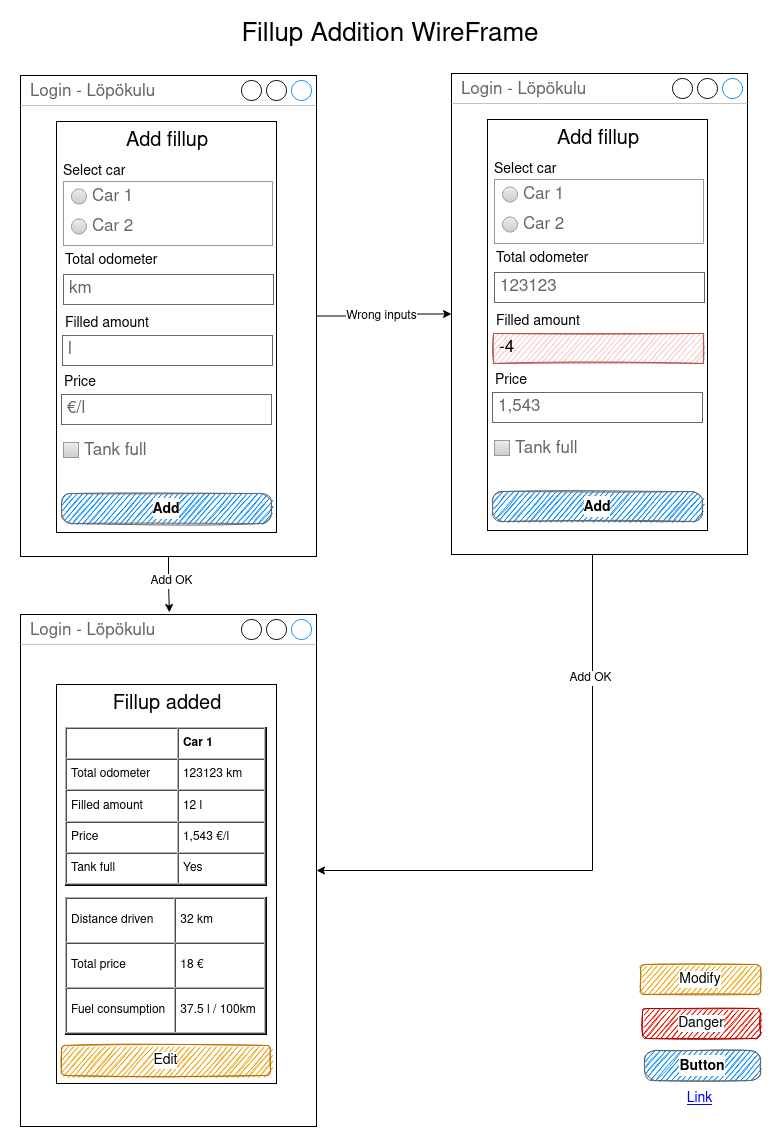

The diagram above was exported from draw.io. Its source (the exported page's mxGraphModel, read from the mxfile embedded in the PNG):
<mxGraphModel dx="795" dy="655" grid="0" gridSize="10" guides="1" tooltips="1" connect="1" arrows="1" fold="1" page="1" pageScale="1" pageWidth="827" pageHeight="1169" math="0" shadow="0">
  <root>
    <mxCell id="0" />
    <mxCell id="1" parent="0" />
    <mxCell id="o5yx3U2SduB-E6GO2qZT-2" value="Fillup Addition WireFrame" style="text;html=1;strokeColor=none;fillColor=none;align=center;verticalAlign=middle;whiteSpace=wrap;rounded=0;fontSize=26;" parent="1" vertex="1">
      <mxGeometry x="44" y="30" width="740" height="20" as="geometry" />
    </mxCell>
    <mxCell id="o5yx3U2SduB-E6GO2qZT-26" value="" style="edgeStyle=elbowEdgeStyle;elbow=vertical;endArrow=classic;html=1;fontSize=14;entryX=0.503;entryY=-0.004;entryDx=0;entryDy=0;entryPerimeter=0;" parent="1" source="o5yx3U2SduB-E6GO2qZT-1" target="o5yx3U2SduB-E6GO2qZT-14" edge="1">
      <mxGeometry width="50" height="50" relative="1" as="geometry">
        <mxPoint x="390" y="600" as="sourcePoint" />
        <mxPoint x="395" y="556" as="targetPoint" />
      </mxGeometry>
    </mxCell>
    <mxCell id="o5yx3U2SduB-E6GO2qZT-29" value="Add OK" style="edgeLabel;html=1;align=center;verticalAlign=middle;resizable=0;points=[];fontSize=12;" parent="o5yx3U2SduB-E6GO2qZT-26" vertex="1" connectable="0">
      <mxGeometry x="-0.3331" y="2" relative="1" as="geometry">
        <mxPoint y="5" as="offset" />
      </mxGeometry>
    </mxCell>
    <mxCell id="o5yx3U2SduB-E6GO2qZT-32" value="&lt;font style=&quot;font-size: 14px&quot;&gt;Link&lt;/font&gt;" style="shape=rectangle;strokeColor=none;fillColor=none;linkText=;fontSize=14;fontColor=#0000ff;fontStyle=4;html=1;align=center;container=0;" parent="1" vertex="1">
      <mxGeometry x="668" y="1088" width="110" height="30" as="geometry" />
    </mxCell>
    <mxCell id="o5yx3U2SduB-E6GO2qZT-33" value="&lt;font style=&quot;font-size: 14px&quot;&gt;Button&lt;/font&gt;" style="strokeWidth=1;shadow=0;dashed=0;align=center;html=1;shape=mxgraph.mockup.buttons.button;strokeColor=#666666;mainText=;buttonStyle=round;fontSize=17;fontStyle=1;fillColor=#008cff;whiteSpace=wrap;container=0;labelBackgroundColor=#ffffff;sketch=1;" parent="1" vertex="1">
      <mxGeometry x="668" y="1055" width="116" height="30" as="geometry" />
    </mxCell>
    <mxCell id="o5yx3U2SduB-E6GO2qZT-34" value="&lt;span&gt;Danger&lt;/span&gt;" style="rounded=1;whiteSpace=wrap;html=1;labelBackgroundColor=#ffffff;fontSize=14;align=center;fillColor=#e51400;strokeColor=#B20000;fontStyle=0;sketch=1;" parent="1" vertex="1">
      <mxGeometry x="666" y="1013" width="118" height="30" as="geometry" />
    </mxCell>
    <mxCell id="V3c5dvQuZX9lrfuIv1y8-31" style="edgeStyle=orthogonalEdgeStyle;rounded=0;orthogonalLoop=1;jettySize=auto;html=1;" parent="1" source="o5yx3U2SduB-E6GO2qZT-1" target="V3c5dvQuZX9lrfuIv1y8-16" edge="1">
      <mxGeometry relative="1" as="geometry" />
    </mxCell>
    <mxCell id="V3c5dvQuZX9lrfuIv1y8-32" value="Wrong inputs" style="edgeLabel;html=1;align=center;verticalAlign=middle;resizable=0;points=[];fontSize=12;" parent="V3c5dvQuZX9lrfuIv1y8-31" vertex="1" connectable="0">
      <mxGeometry x="0.1971" y="2" relative="1" as="geometry">
        <mxPoint x="-16" y="4" as="offset" />
      </mxGeometry>
    </mxCell>
    <mxCell id="o5yx3U2SduB-E6GO2qZT-1" value="Login - Löpökulu" style="strokeWidth=1;shadow=0;dashed=0;align=center;html=1;shape=mxgraph.mockup.containers.window;align=left;verticalAlign=top;spacingLeft=8;strokeColor2=#008cff;strokeColor3=#c4c4c4;fontColor=#666666;mainText=;fontSize=17;labelBackgroundColor=none;" parent="1" vertex="1">
      <mxGeometry x="44" y="80" width="296" height="481" as="geometry" />
    </mxCell>
    <mxCell id="o5yx3U2SduB-E6GO2qZT-4" value="" style="rounded=0;whiteSpace=wrap;html=1;fontSize=26;align=center;" parent="1" vertex="1">
      <mxGeometry x="80" y="126" width="220" height="411" as="geometry" />
    </mxCell>
    <mxCell id="o5yx3U2SduB-E6GO2qZT-5" value="Add fillup" style="text;html=1;strokeColor=none;fillColor=none;align=center;verticalAlign=middle;whiteSpace=wrap;rounded=0;fontSize=20;" parent="1" vertex="1">
      <mxGeometry x="96" y="136" width="190" height="20" as="geometry" />
    </mxCell>
    <mxCell id="o5yx3U2SduB-E6GO2qZT-6" value="Total odometer" style="text;html=1;strokeColor=none;fillColor=none;align=left;verticalAlign=middle;whiteSpace=wrap;rounded=0;fontSize=14;" parent="1" vertex="1">
      <mxGeometry x="87" y="255" width="200" height="20" as="geometry" />
    </mxCell>
    <mxCell id="o5yx3U2SduB-E6GO2qZT-7" value="Filled amount" style="text;html=1;strokeColor=none;fillColor=none;align=left;verticalAlign=middle;whiteSpace=wrap;rounded=0;fontSize=14;" parent="1" vertex="1">
      <mxGeometry x="87" y="318" width="200" height="20" as="geometry" />
    </mxCell>
    <mxCell id="o5yx3U2SduB-E6GO2qZT-8" value="km" style="strokeWidth=1;shadow=0;dashed=0;align=center;html=1;shape=mxgraph.mockup.text.textBox;fontColor=#666666;align=left;fontSize=17;spacingLeft=4;spacingTop=-3;strokeColor=#666666;mainText=" parent="1" vertex="1">
      <mxGeometry x="87" y="279" width="210" height="30" as="geometry" />
    </mxCell>
    <mxCell id="o5yx3U2SduB-E6GO2qZT-10" value="&lt;font style=&quot;font-size: 14px&quot;&gt;Add&lt;/font&gt;" style="strokeWidth=1;shadow=0;dashed=0;align=center;html=1;shape=mxgraph.mockup.buttons.button;strokeColor=#666666;mainText=;buttonStyle=round;fontSize=17;fontStyle=1;fillColor=#008cff;whiteSpace=wrap;labelBackgroundColor=#ffffff;sketch=1;" parent="1" vertex="1">
      <mxGeometry x="85" y="498" width="210" height="30" as="geometry" />
    </mxCell>
    <mxCell id="V3c5dvQuZX9lrfuIv1y8-1" value="" style="strokeWidth=1;shadow=0;dashed=0;align=center;html=1;shape=mxgraph.mockup.forms.rrect;rSize=0;strokeColor=#999999;fillColor=#ffffff;recursiveResize=0;" parent="1" vertex="1">
      <mxGeometry x="87" y="186" width="209" height="64" as="geometry" />
    </mxCell>
    <mxCell id="V3c5dvQuZX9lrfuIv1y8-2" value="Car 1" style="shape=ellipse;rSize=0;fillColor=#eeeeee;strokeColor=#999999;gradientColor=#cccccc;html=1;align=left;spacingLeft=4;fontSize=17;fontColor=#666666;labelPosition=right;" parent="V3c5dvQuZX9lrfuIv1y8-1" vertex="1">
      <mxGeometry x="8" y="7.5" width="15" height="15" as="geometry" />
    </mxCell>
    <mxCell id="V3c5dvQuZX9lrfuIv1y8-3" value="Car 2" style="shape=ellipse;rSize=0;fillColor=#eeeeee;strokeColor=#999999;gradientColor=#cccccc;html=1;align=left;spacingLeft=4;fontSize=17;fontColor=#666666;labelPosition=right;" parent="V3c5dvQuZX9lrfuIv1y8-1" vertex="1">
      <mxGeometry x="8" y="37.5" width="15" height="15" as="geometry" />
    </mxCell>
    <mxCell id="V3c5dvQuZX9lrfuIv1y8-7" value="Select car" style="text;html=1;strokeColor=none;fillColor=none;align=left;verticalAlign=middle;whiteSpace=wrap;rounded=0;fontSize=14;" parent="1" vertex="1">
      <mxGeometry x="85" y="166" width="200" height="20" as="geometry" />
    </mxCell>
    <mxCell id="V3c5dvQuZX9lrfuIv1y8-8" value="l" style="strokeWidth=1;shadow=0;dashed=0;align=center;html=1;shape=mxgraph.mockup.text.textBox;fontColor=#666666;align=left;fontSize=17;spacingLeft=4;spacingTop=-3;strokeColor=#666666;mainText=" parent="1" vertex="1">
      <mxGeometry x="86" y="340" width="210" height="30" as="geometry" />
    </mxCell>
    <mxCell id="V3c5dvQuZX9lrfuIv1y8-9" value="Price" style="text;html=1;strokeColor=none;fillColor=none;align=left;verticalAlign=middle;whiteSpace=wrap;rounded=0;fontSize=14;" parent="1" vertex="1">
      <mxGeometry x="86" y="377" width="200" height="20" as="geometry" />
    </mxCell>
    <mxCell id="V3c5dvQuZX9lrfuIv1y8-10" value="€/l" style="strokeWidth=1;shadow=0;dashed=0;align=center;html=1;shape=mxgraph.mockup.text.textBox;fontColor=#666666;align=left;fontSize=17;spacingLeft=4;spacingTop=-3;strokeColor=#666666;mainText=" parent="1" vertex="1">
      <mxGeometry x="85" y="399" width="210" height="30" as="geometry" />
    </mxCell>
    <mxCell id="V3c5dvQuZX9lrfuIv1y8-11" value="Tank full" style="strokeWidth=1;shadow=0;dashed=0;align=center;html=1;shape=mxgraph.mockup.forms.rrect;rSize=0;fillColor=#eeeeee;strokeColor=#999999;gradientColor=#cccccc;align=left;spacingLeft=4;fontSize=17;fontColor=#666666;labelPosition=right;" parent="1" vertex="1">
      <mxGeometry x="87" y="447" width="15" height="15" as="geometry" />
    </mxCell>
    <mxCell id="o5yx3U2SduB-E6GO2qZT-14" value="Login - Löpökulu" style="strokeWidth=1;shadow=0;dashed=0;align=center;html=1;shape=mxgraph.mockup.containers.window;align=left;verticalAlign=top;spacingLeft=8;strokeColor2=#008cff;strokeColor3=#c4c4c4;fontColor=#666666;mainText=;fontSize=17;labelBackgroundColor=none;" parent="1" vertex="1">
      <mxGeometry x="44" y="619" width="296" height="512" as="geometry" />
    </mxCell>
    <mxCell id="o5yx3U2SduB-E6GO2qZT-16" value="" style="rounded=0;whiteSpace=wrap;html=1;fontSize=26;align=center;container=0;" parent="1" vertex="1">
      <mxGeometry x="80" y="689" width="220" height="399" as="geometry" />
    </mxCell>
    <mxCell id="o5yx3U2SduB-E6GO2qZT-17" value="Fillup added" style="text;html=1;strokeColor=none;fillColor=none;align=center;verticalAlign=middle;whiteSpace=wrap;rounded=0;fontSize=20;container=0;" parent="1" vertex="1">
      <mxGeometry x="96" y="699" width="190" height="20" as="geometry" />
    </mxCell>
    <mxCell id="o5yx3U2SduB-E6GO2qZT-31" value="Modify" style="rounded=1;whiteSpace=wrap;html=1;labelBackgroundColor=#ffffff;fontSize=14;align=center;fillColor=#f0a30a;strokeColor=#BD7000;labelBorderColor=none;shadow=0;glass=0;sketch=1;fontStyle=0;fontColor=#000000;" parent="1" vertex="1">
      <mxGeometry x="664" y="969" width="120" height="30" as="geometry" />
    </mxCell>
    <mxCell id="V3c5dvQuZX9lrfuIv1y8-12" value="Edit" style="rounded=1;whiteSpace=wrap;html=1;labelBackgroundColor=#ffffff;fontSize=14;align=center;fillColor=#f0a30a;strokeColor=#BD7000;labelBorderColor=none;shadow=0;glass=0;sketch=1;fontStyle=0;fontColor=#000000;" parent="1" vertex="1">
      <mxGeometry x="85" y="1050" width="209" height="30" as="geometry" />
    </mxCell>
    <mxCell id="V3c5dvQuZX9lrfuIv1y8-13" value="&lt;table cellpadding=&quot;4&quot; cellspacing=&quot;0&quot; border=&quot;1&quot; style=&quot;font-size: 1em ; width: 100% ; height: 100%&quot;&gt;&lt;tbody&gt;&lt;tr&gt;&lt;th&gt;&lt;/th&gt;&lt;th&gt;Car 1&lt;/th&gt;&lt;/tr&gt;&lt;tr&gt;&lt;td&gt;Total odometer&lt;/td&gt;&lt;td&gt;123123 km&lt;/td&gt;&lt;/tr&gt;&lt;tr&gt;&lt;td&gt;Filled amount&lt;/td&gt;&lt;td&gt;12 l&lt;/td&gt;&lt;/tr&gt;&lt;tr&gt;&lt;td&gt;Price&lt;/td&gt;&lt;td&gt;1,543 €/l&lt;/td&gt;&lt;/tr&gt;&lt;tr&gt;&lt;td&gt;Tank full&lt;/td&gt;&lt;td&gt;Yes&lt;/td&gt;&lt;/tr&gt;&lt;/tbody&gt;&lt;/table&gt; " style="verticalAlign=top;align=left;overflow=fill;fontSize=12;fontFamily=Helvetica;html=1" parent="1" vertex="1">
      <mxGeometry x="89" y="732" width="201" height="158" as="geometry" />
    </mxCell>
    <mxCell id="V3c5dvQuZX9lrfuIv1y8-15" value="&lt;table cellpadding=&quot;4&quot; cellspacing=&quot;0&quot; border=&quot;1&quot; style=&quot;font-size: 1em ; width: 100% ; height: 100%&quot;&gt;&lt;tbody&gt;&lt;tr&gt;&lt;td&gt;Distance driven&lt;/td&gt;&lt;td&gt;32 km&lt;/td&gt;&lt;/tr&gt;&lt;tr&gt;&lt;td&gt;Total price&lt;/td&gt;&lt;td&gt;18 €&lt;/td&gt;&lt;/tr&gt;&lt;tr&gt;&lt;td&gt;Fuel consumption&lt;/td&gt;&lt;td&gt;37.5 l / 100km&lt;/td&gt;&lt;/tr&gt;&lt;/tbody&gt;&lt;/table&gt; " style="verticalAlign=top;align=left;overflow=fill;fontSize=12;fontFamily=Helvetica;html=1" parent="1" vertex="1">
      <mxGeometry x="89" y="902" width="201" height="137" as="geometry" />
    </mxCell>
    <mxCell id="V3c5dvQuZX9lrfuIv1y8-33" style="edgeStyle=orthogonalEdgeStyle;rounded=0;orthogonalLoop=1;jettySize=auto;html=1;fontSize=12;" parent="1" source="V3c5dvQuZX9lrfuIv1y8-16" target="o5yx3U2SduB-E6GO2qZT-14" edge="1">
      <mxGeometry relative="1" as="geometry">
        <Array as="points">
          <mxPoint x="616" y="875" />
        </Array>
      </mxGeometry>
    </mxCell>
    <mxCell id="V3c5dvQuZX9lrfuIv1y8-34" value="Add OK" style="edgeLabel;html=1;align=center;verticalAlign=middle;resizable=0;points=[];fontSize=12;" parent="V3c5dvQuZX9lrfuIv1y8-33" vertex="1" connectable="0">
      <mxGeometry x="-0.5845" y="-3" relative="1" as="geometry">
        <mxPoint as="offset" />
      </mxGeometry>
    </mxCell>
    <mxCell id="V3c5dvQuZX9lrfuIv1y8-16" value="Login - Löpökulu" style="strokeWidth=1;shadow=0;dashed=0;align=center;html=1;shape=mxgraph.mockup.containers.window;align=left;verticalAlign=top;spacingLeft=8;strokeColor2=#008cff;strokeColor3=#c4c4c4;fontColor=#666666;mainText=;fontSize=17;labelBackgroundColor=none;" parent="1" vertex="1">
      <mxGeometry x="475" y="78" width="296" height="481" as="geometry" />
    </mxCell>
    <mxCell id="V3c5dvQuZX9lrfuIv1y8-17" value="" style="rounded=0;whiteSpace=wrap;html=1;fontSize=26;align=center;" parent="1" vertex="1">
      <mxGeometry x="511" y="124" width="220" height="411" as="geometry" />
    </mxCell>
    <mxCell id="V3c5dvQuZX9lrfuIv1y8-18" value="Add fillup" style="text;html=1;strokeColor=none;fillColor=none;align=center;verticalAlign=middle;whiteSpace=wrap;rounded=0;fontSize=20;" parent="1" vertex="1">
      <mxGeometry x="527" y="134" width="190" height="20" as="geometry" />
    </mxCell>
    <mxCell id="V3c5dvQuZX9lrfuIv1y8-19" value="Total odometer" style="text;html=1;strokeColor=none;fillColor=none;align=left;verticalAlign=middle;whiteSpace=wrap;rounded=0;fontSize=14;" parent="1" vertex="1">
      <mxGeometry x="518" y="253" width="200" height="20" as="geometry" />
    </mxCell>
    <mxCell id="V3c5dvQuZX9lrfuIv1y8-20" value="Filled amount" style="text;html=1;strokeColor=none;fillColor=none;align=left;verticalAlign=middle;whiteSpace=wrap;rounded=0;fontSize=14;" parent="1" vertex="1">
      <mxGeometry x="518" y="316" width="200" height="20" as="geometry" />
    </mxCell>
    <mxCell id="V3c5dvQuZX9lrfuIv1y8-21" value="123123" style="strokeWidth=1;shadow=0;dashed=0;align=center;html=1;shape=mxgraph.mockup.text.textBox;fontColor=#666666;align=left;fontSize=17;spacingLeft=4;spacingTop=-3;strokeColor=#666666;mainText=" parent="1" vertex="1">
      <mxGeometry x="518" y="277" width="210" height="30" as="geometry" />
    </mxCell>
    <mxCell id="V3c5dvQuZX9lrfuIv1y8-22" value="&lt;font style=&quot;font-size: 14px&quot;&gt;Add&lt;/font&gt;" style="strokeWidth=1;shadow=0;dashed=0;align=center;html=1;shape=mxgraph.mockup.buttons.button;strokeColor=#666666;mainText=;buttonStyle=round;fontSize=17;fontStyle=1;fillColor=#008cff;whiteSpace=wrap;labelBackgroundColor=#ffffff;sketch=1;" parent="1" vertex="1">
      <mxGeometry x="516" y="496" width="210" height="30" as="geometry" />
    </mxCell>
    <mxCell id="V3c5dvQuZX9lrfuIv1y8-23" value="" style="strokeWidth=1;shadow=0;dashed=0;align=center;html=1;shape=mxgraph.mockup.forms.rrect;rSize=0;strokeColor=#999999;fillColor=#ffffff;recursiveResize=0;" parent="1" vertex="1">
      <mxGeometry x="518" y="184" width="209" height="64" as="geometry" />
    </mxCell>
    <mxCell id="V3c5dvQuZX9lrfuIv1y8-24" value="Car 1" style="shape=ellipse;rSize=0;fillColor=#eeeeee;strokeColor=#999999;gradientColor=#cccccc;html=1;align=left;spacingLeft=4;fontSize=17;fontColor=#666666;labelPosition=right;" parent="V3c5dvQuZX9lrfuIv1y8-23" vertex="1">
      <mxGeometry x="8" y="7.5" width="15" height="15" as="geometry" />
    </mxCell>
    <mxCell id="V3c5dvQuZX9lrfuIv1y8-25" value="Car 2" style="shape=ellipse;rSize=0;fillColor=#eeeeee;strokeColor=#999999;gradientColor=#cccccc;html=1;align=left;spacingLeft=4;fontSize=17;fontColor=#666666;labelPosition=right;" parent="V3c5dvQuZX9lrfuIv1y8-23" vertex="1">
      <mxGeometry x="8" y="37.5" width="15" height="15" as="geometry" />
    </mxCell>
    <mxCell id="V3c5dvQuZX9lrfuIv1y8-26" value="Select car" style="text;html=1;strokeColor=none;fillColor=none;align=left;verticalAlign=middle;whiteSpace=wrap;rounded=0;fontSize=14;" parent="1" vertex="1">
      <mxGeometry x="516" y="164" width="200" height="20" as="geometry" />
    </mxCell>
    <mxCell id="V3c5dvQuZX9lrfuIv1y8-27" value="-4" style="strokeWidth=1;shadow=0;dashed=0;align=center;html=1;shape=mxgraph.mockup.text.textBox;align=left;fontSize=17;spacingLeft=4;spacingTop=-3;strokeColor=#b85450;mainText=;fillColor=#f8cecc;sketch=1;" parent="1" vertex="1">
      <mxGeometry x="517" y="338" width="210" height="30" as="geometry" />
    </mxCell>
    <mxCell id="V3c5dvQuZX9lrfuIv1y8-28" value="Price" style="text;html=1;strokeColor=none;fillColor=none;align=left;verticalAlign=middle;whiteSpace=wrap;rounded=0;fontSize=14;" parent="1" vertex="1">
      <mxGeometry x="517" y="375" width="200" height="20" as="geometry" />
    </mxCell>
    <mxCell id="V3c5dvQuZX9lrfuIv1y8-29" value="1,543" style="strokeWidth=1;shadow=0;dashed=0;align=center;html=1;shape=mxgraph.mockup.text.textBox;fontColor=#666666;align=left;fontSize=17;spacingLeft=4;spacingTop=-3;strokeColor=#666666;mainText=" parent="1" vertex="1">
      <mxGeometry x="516" y="397" width="210" height="30" as="geometry" />
    </mxCell>
    <mxCell id="V3c5dvQuZX9lrfuIv1y8-30" value="Tank full" style="strokeWidth=1;shadow=0;dashed=0;align=center;html=1;shape=mxgraph.mockup.forms.rrect;rSize=0;fillColor=#eeeeee;strokeColor=#999999;gradientColor=#cccccc;align=left;spacingLeft=4;fontSize=17;fontColor=#666666;labelPosition=right;" parent="1" vertex="1">
      <mxGeometry x="518" y="445" width="15" height="15" as="geometry" />
    </mxCell>
  </root>
</mxGraphModel>